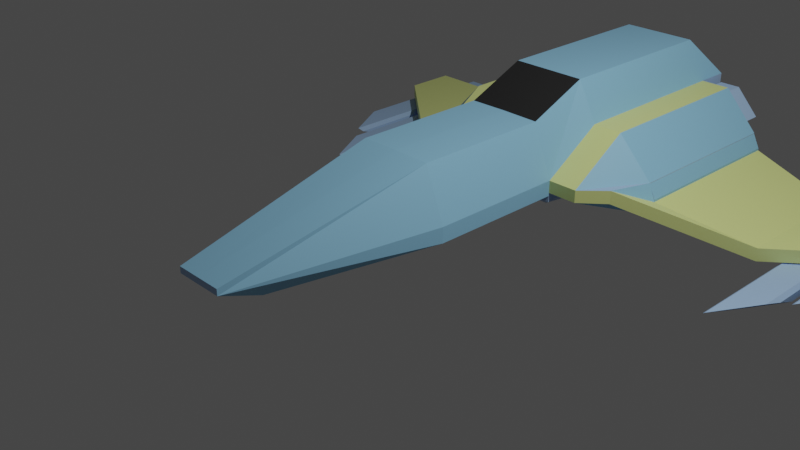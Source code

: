 # Source: statek.blend  (saved by Blender 2.92.15; exported with 4.5.12 LTS)
import bpy
from mathutils import Matrix  # noqa: F401  (used for matrix-valued properties, if any)

bpy.ops.wm.read_factory_settings(use_empty=True)
scene = bpy.context.scene
scene.name = 'Scene'

# ---- collections
col_collection = bpy.data.collections.new('Collection'); scene.collection.children.link(col_collection)

# ---- materials (node trees are filled in below, after node groups)
mat_material = bpy.data.materials.new('Material')
mat_material.alpha_threshold = 0.0
mat_material.use_transparent_shadow = False
mat_material.line_color = (0.0, 0.0, 0.0, 1.0)
mat_material_001 = bpy.data.materials.new('Material.001')
mat_material_001.use_transparent_shadow = False
mat_material_002 = bpy.data.materials.new('Material.002')
mat_material_002.use_transparent_shadow = False
mat_material_003 = bpy.data.materials.new('Material.003')
mat_material_003.use_transparent_shadow = False
mat_material_004 = bpy.data.materials.new('Material.004')
mat_material_004.use_transparent_shadow = False

# ---- material node trees
mat_material.use_nodes = True; mat_material.node_tree.nodes.clear()
_N = mat_material.node_tree.nodes; _L = mat_material.node_tree.links
n0 = _N.new('ShaderNodeOutputMaterial'); n0.name = 'Material Output'; n0.location = (300, 300)
n1 = _N.new('ShaderNodeBsdfPrincipled'); n1.name = 'Principled BSDF'; n1.location = (10, 300)
n1.distribution = 'GGX'
n1.subsurface_method = 'BURLEY'
n1.inputs[0].default_value = (0.3606, 0.5386, 0.8, 1.0)
n1.inputs[2].default_value = 0.4
n1.inputs[3].default_value = 1.45
n1.inputs[27].default_value = (0.0, 0.0, 0.0, 1.0)
n1.inputs[28].default_value = 1.0
_L.new(n1.outputs[0], n0.inputs[0])
n0.is_active_output = True
mat_material_001.use_nodes = True; mat_material_001.node_tree.nodes.clear()
_N = mat_material_001.node_tree.nodes; _L = mat_material_001.node_tree.links
n0 = _N.new('ShaderNodeBsdfPrincipled'); n0.name = 'Principled BSDF'; n0.location = (10, 300)
n0.distribution = 'GGX'
n0.subsurface_method = 'BURLEY'
n0.inputs[0].default_value = (0.1328, 0.1219, 0.1219, 1.0)
n0.inputs[3].default_value = 1.45
n0.inputs[27].default_value = (0.0, 0.0, 0.0, 1.0)
n0.inputs[28].default_value = 1.0
n1 = _N.new('ShaderNodeOutputMaterial'); n1.name = 'Material Output'; n1.location = (300, 300)
_L.new(n0.outputs[0], n1.inputs[0])
n1.is_active_output = True
mat_material_002.use_nodes = True; mat_material_002.node_tree.nodes.clear()
_N = mat_material_002.node_tree.nodes; _L = mat_material_002.node_tree.links
n0 = _N.new('ShaderNodeBsdfPrincipled'); n0.name = 'Principled BSDF'; n0.location = (10, 300)
n0.distribution = 'GGX'
n0.subsurface_method = 'BURLEY'
n0.inputs[0].default_value = (0.7221, 0.8, 0.2794, 1.0)
n0.inputs[3].default_value = 1.45
n0.inputs[27].default_value = (0.0, 0.0, 0.0, 1.0)
n0.inputs[28].default_value = 1.0
n1 = _N.new('ShaderNodeOutputMaterial'); n1.name = 'Material Output'; n1.location = (300, 300)
_L.new(n0.outputs[0], n1.inputs[0])
n1.is_active_output = True
mat_material_003.use_nodes = True; mat_material_003.node_tree.nodes.clear()
_N = mat_material_003.node_tree.nodes; _L = mat_material_003.node_tree.links
n0 = _N.new('ShaderNodeBsdfPrincipled'); n0.name = 'Principled BSDF'; n0.location = (10, 300)
n0.distribution = 'GGX'
n0.subsurface_method = 'BURLEY'
n0.inputs[0].default_value = (0.2675, 0.5642, 0.8, 1.0)
n0.inputs[3].default_value = 1.45
n0.inputs[27].default_value = (0.0, 0.0, 0.0, 1.0)
n0.inputs[28].default_value = 1.0
n1 = _N.new('ShaderNodeOutputMaterial'); n1.name = 'Material Output'; n1.location = (300, 300)
_L.new(n0.outputs[0], n1.inputs[0])
n1.is_active_output = True
mat_material_004.use_nodes = True; mat_material_004.node_tree.nodes.clear()
_N = mat_material_004.node_tree.nodes; _L = mat_material_004.node_tree.links
n0 = _N.new('ShaderNodeBsdfPrincipled'); n0.name = 'Principled BSDF'; n0.location = (10, 300)
n0.distribution = 'GGX'
n0.subsurface_method = 'BURLEY'
n0.inputs[0].default_value = (0.01885, 0.01885, 0.01885, 1.0)
n0.inputs[3].default_value = 1.45
n0.inputs[27].default_value = (0.0, 0.0, 0.0, 1.0)
n0.inputs[28].default_value = 1.0
n1 = _N.new('ShaderNodeOutputMaterial'); n1.name = 'Material Output'; n1.location = (300, 300)
_L.new(n0.outputs[0], n1.inputs[0])
n1.is_active_output = True

# ---- world
world_world = bpy.data.worlds.new('World'); scene.world = world_world
world_world.use_nodes = True; world_world.node_tree.nodes.clear()
_N = world_world.node_tree.nodes; _L = world_world.node_tree.links
n0 = _N.new('ShaderNodeOutputWorld'); n0.name = 'World Output'; n0.location = (300, 300)
n1 = _N.new('ShaderNodeBackground'); n1.name = 'Background'; n1.location = (10, 300)
n1.inputs[0].default_value = (0.05088, 0.05088, 0.05088, 1.0)
_L.new(n1.outputs[0], n0.inputs[0])
n0.is_active_output = True
world_world.color = (0.05088, 0.05088, 0.05088)
world_world.use_sun_shadow = False
world_world.sun_shadow_jitter_overblur = 0.0

# ---- cameras
cam_camera = bpy.data.cameras.new('Camera')
cam_camera.clip_end = 100.0
cam_camera.ortho_scale = 7.314

# ---- lights
light_light = bpy.data.lights.new('Light', 'POINT')
light_light.transmission_factor = 0.0
light_light.energy = 1000.0
light_light.shadow_soft_size = 0.1
light_light.shadow_maximum_resolution = 0.006
light_light.use_absolute_resolution = True

# ---- meshes
me_cube = bpy.data.meshes.new('Cube')
me_cube.from_pydata([(0.0, 2.256, 0.6269), (0.0, -1.931, -0.008365), (1.431, 4.312, 0.1582), (0.2814, -1.931, -0.008365), (1.512, 2.256, -5.696e-05), (0.6758, -0.05514, 0.1695), (0.6758, -0.05514, -0.008365), (0.2814, -2.406, 0.1695), (1.431, 2.256, 0.1582), (0.7487, 4.312, 0.5419), (0.2814, -2.406, 0.2408), (0.4389, -0.05514, 0.7652), (0.4389, 4.312, 1.064), (0.6758, 1.536, -0.008365), (0.6758, 1.536, 0.1695), (0.6758, 1.536, 0.1695), (0.4389, 1.536, 0.7652), (0.6758, 2.242, 0.6148), (0.4389, 2.242, 1.064), (0.6758, 2.256, 0.6148), (0.0, -1.24, -0.008365), (0.0, -2.406, 0.1695), (0.0, 4.312, 0.6269), (0.0, -2.406, 0.2408), (0.0, 4.312, 1.064), (0.0, -0.05514, 0.77), (0.0, 1.536, 0.77), (0.0, 1.536, -0.008365), (0.0, 2.242, 1.064), (0.0, 2.256, 0.6269), (0.6758, 2.256, 0.6148), (0.01072, 1.536, 0.1709), (0.6865, 1.536, 0.1589), (0.6758, 1.536, -0.08138), (0.6758, 1.536, 0.1695), (-0.0007133, 1.536, -0.08138), (-0.0007133, 1.536, 0.1695), (1.018, 2.256, 0.6148), (1.018, 2.242, 0.6148), (1.018, 1.536, 0.1695), (1.018, 4.312, 0.6148), (1.018, 4.312, 0.6148), (1.018, 1.536, 0.1695), (1.018, 2.242, 0.6148), (1.018, 2.256, 0.6148), (1.018, 4.312, 0.6148), (1.018, 2.256, 0.6148), (1.018, 4.312, 0.6148), (1.018, 2.256, 0.6148), (1.018, 4.312, 0.6148), (1.018, 2.256, 0.6148), (1.383, 4.312, 0.1195), (1.431, 2.256, 0.1672), (0.7487, 4.312, 0.2479), (0.6758, 2.256, 0.1759), (1.383, 4.312, 0.02962), (1.431, 2.256, -0.01915), (1.018, 1.536, 0.02817), (0.724, 4.312, 0.03722), (0.6758, 2.256, -0.01044), (0.6758, 1.536, 0.02817), (0.0, 4.312, -0.1516), (0.5538, 4.717, 0.495), (0.0, 2.256, -0.1516), (0.122, 4.717, 0.5027), (0.6758, 4.312, 0.09164), (0.4205, 4.312, -0.1591), (0.4205, 2.256, -0.1591), (0.6758, 2.256, 0.09164), (0.122, 4.717, -0.03181), (0.3715, 4.717, -0.03626), (0.5538, 4.717, 0.1428), (0.6758, 4.312, 0.6148), (0.0, 4.312, 0.6269), (1.512, 4.312, -0.02592), (1.268, 1.804, 0.1648), (2.491, 2.745, -0.3764), (2.491, 2.745, -0.5279), (3.582, 3.676, -0.5279), (1.512, 4.312, -0.1774), (2.491, 4.312, -0.5279), (1.268, 1.804, 0.01332), (1.512, 2.256, -0.1774), (3.582, 4.312, -0.5279), (2.491, 4.312, -0.3764), (3.582, 4.312, -0.3764), (3.582, 3.676, -0.3764), (1.512, 2.256, -0.02592), (0.4205, 4.717, -0.1591), (0.0, 4.717, -0.1516), (0.6758, 4.717, 0.6148), (0.6758, 4.717, 0.09164), (0.0, 4.717, 0.6269), (0.3715, 4.278, -0.03626), (0.122, 4.278, -0.03181), (0.5538, 4.278, 0.495), (0.5538, 4.278, 0.1428), (0.122, 4.278, 0.5027), (0.6758, 4.312, 0.6148), (0.724, 4.312, 0.1271), (0.9863, 4.312, 0.5419), (0.9579, 4.615, 0.4769), (1.263, 4.312, 0.242), (1.113, 4.615, 0.3087), (0.8136, 4.615, 0.4769), (0.8136, 4.615, 0.3121), (0.9863, 4.615, 0.5419), (1.263, 4.615, 0.242), (0.7487, 4.615, 0.5419), (0.7487, 4.615, 0.2479), (0.9579, 4.351, 0.4769), (1.113, 4.351, 0.3087), (0.8136, 4.351, 0.4769), (0.8136, 4.351, 0.3121), (0.6758, 4.312, 0.1759), (1.431, 4.312, 0.1672), (1.431, 4.312, -0.01915), (0.6758, 4.312, -0.01044), (1.383, 4.078, 0.1195), (0.724, 4.078, 0.1271), (1.383, 4.078, 0.02962), (0.724, 4.078, 0.03722), (3.569, 3.662, -0.5448), (3.569, 4.298, -0.5448), (3.569, 3.677, -0.5448), (3.569, 3.677, -0.5448), (3.569, 3.83, -0.5448), (3.522, 3.035, -0.6164), (3.482, 2.849, -0.5761), (3.197, 2.342, -0.5761), (3.203, 2.335, -0.5695), (3.512, 4.652, -0.577), (3.537, 4.652, -0.6019), (3.189, 4.652, -0.6019), (3.214, 4.652, -0.577), (3.012, 2.262, -0.6164), (2.972, 2.075, -0.5761), (2.687, 1.569, -0.5761), (2.693, 1.561, -0.5695), (3.002, 4.652, -0.577), (3.027, 4.652, -0.6019), (2.679, 4.652, -0.6019), (2.704, 4.652, -0.577), (3.203, 2.555, -0.6466), (3.279, 2.905, -0.7223), (3.494, 3.287, -0.7223), (3.522, 3.255, -0.6935), (3.249, 4.652, -0.7213), (3.189, 4.652, -0.6611), (3.537, 4.652, -0.6611), (3.476, 4.652, -0.7213), (2.693, 1.781, -0.6466), (2.769, 2.132, -0.7223), (2.984, 2.513, -0.7223), (3.012, 2.482, -0.6935), (3.027, 4.652, -0.6611), (2.966, 4.652, -0.7213), (2.739, 4.652, -0.7213), (2.679, 4.652, -0.6611), (3.525, 2.836, -0.5448), (3.157, 2.307, -0.5886), (3.569, 3.038, -0.5886), (3.201, 2.26, -0.5448), (3.015, 2.062, -0.5448), (3.059, 2.265, -0.5886), (2.647, 1.534, -0.5886), (2.691, 1.486, -0.5448), (3.569, 3.283, -0.6744), (3.49, 3.369, -0.7535), (3.236, 2.918, -0.7535), (3.157, 2.552, -0.6744), (3.059, 2.51, -0.6744), (2.98, 2.595, -0.7535), (2.726, 2.145, -0.7535), (2.647, 1.779, -0.6744), (3.482, 2.849, -0.5761), (3.522, 3.035, -0.6164), (3.203, 2.335, -0.5695), (3.197, 2.342, -0.5761), (2.972, 2.075, -0.5761), (3.012, 2.262, -0.6164), (2.693, 1.561, -0.5695), (2.687, 1.569, -0.5761), (3.522, 3.255, -0.6935), (3.494, 3.287, -0.7223), (3.279, 2.905, -0.7223), (3.203, 2.555, -0.6466), (3.012, 2.482, -0.6935), (2.984, 2.513, -0.7223), (2.769, 2.132, -0.7223), (2.693, 1.781, -0.6466), (3.482, 3.951, -0.5761), (3.522, 4.138, -0.6164), (3.203, 3.438, -0.5695), (3.197, 3.445, -0.5761), (2.972, 3.178, -0.5761), (3.012, 3.365, -0.6164), (2.693, 2.664, -0.5695), (2.687, 2.671, -0.5761), (3.522, 4.358, -0.6935), (3.494, 4.389, -0.7223), (3.279, 4.008, -0.7223), (3.203, 3.658, -0.6466), (3.012, 3.585, -0.6935), (2.984, 3.616, -0.7223), (2.769, 3.235, -0.7223), (2.693, 2.884, -0.6466), (3.569, 4.652, -0.5886), (3.525, 4.652, -0.5448), (3.201, 4.652, -0.5448), (3.157, 4.652, -0.5886), (3.059, 4.652, -0.5886), (3.015, 4.652, -0.5448), (2.691, 4.652, -0.5448), (2.647, 4.652, -0.5886), (3.49, 4.652, -0.7535), (3.569, 4.652, -0.6744), (3.157, 4.652, -0.6744), (3.236, 4.652, -0.7535), (2.98, 4.652, -0.7535), (3.059, 4.652, -0.6744), (2.647, 4.652, -0.6744), (2.726, 4.652, -0.7535), (3.488, 4.845, -0.6219), (3.492, 4.845, -0.6252), (3.234, 4.845, -0.6252), (3.237, 4.845, -0.6219), (2.978, 4.845, -0.6219), (2.982, 4.845, -0.6252), (2.724, 4.845, -0.6252), (2.727, 4.845, -0.6219), (3.456, 4.845, -0.6731), (3.488, 4.845, -0.6411), (3.237, 4.845, -0.6411), (3.269, 4.845, -0.6731), (2.946, 4.845, -0.6731), (2.978, 4.845, -0.6411), (2.727, 4.845, -0.6411), (2.759, 4.845, -0.6731), (3.537, 4.845, -0.6019), (3.512, 4.845, -0.577), (3.214, 4.845, -0.577), (3.189, 4.845, -0.6019), (3.027, 4.845, -0.6019), (3.002, 4.845, -0.577), (2.704, 4.845, -0.577), (2.679, 4.845, -0.6019), (3.476, 4.845, -0.7213), (3.537, 4.845, -0.6611), (3.189, 4.845, -0.6611), (3.249, 4.845, -0.7213), (2.966, 4.845, -0.7213), (3.027, 4.845, -0.6611), (2.679, 4.845, -0.6611), (2.739, 4.845, -0.7213), (3.488, 4.687, -0.6219), (3.492, 4.687, -0.6252), (3.234, 4.687, -0.6252), (3.237, 4.687, -0.6219), (2.978, 4.687, -0.6219), (2.982, 4.687, -0.6252), (2.724, 4.687, -0.6252), (2.727, 4.687, -0.6219), (3.456, 4.687, -0.6731), (3.488, 4.687, -0.6411), (3.237, 4.687, -0.6411), (3.269, 4.687, -0.6731), (2.946, 4.687, -0.6731), (2.978, 4.687, -0.6411), (2.727, 4.687, -0.6411), (2.759, 4.687, -0.6731), (0.6017, 1.591, -0.1306), (-0.07482, 1.591, -0.1306), (-0.07411, 2.311, -0.3652), (-0.07411, 4.367, -0.3652), (0.3464, 2.311, -0.3727), (0.3464, 4.367, -0.3727), (1.512, 4.312, -5.696e-05)], [(123, 122), (124, 122), (125, 124), (126, 125), (161, 126)], [(20, 6, 3, 1), (6, 5, 7, 3), (18, 28, 26, 16), (13, 14, 5, 6), (27, 13, 6, 20), (2, 277, 4, 8), (70, 69, 94, 93), (116, 79, 277, 2), (7, 5, 11, 10), (17, 98, 12, 18), (21, 7, 10, 23), (5, 15, 16, 11), (5, 14, 15), (12, 24, 28, 18), (15, 17, 18, 16), (16, 26, 25, 11), (11, 25, 23, 10), (98, 22, 24, 12), (3, 7, 21, 1), (0, 19, 30, 29), (29, 30, 32, 31), (14, 13, 33, 34), (34, 33, 35, 36), (17, 15, 39, 38), (19, 98, 40, 37), (38, 39, 42, 43), (37, 40, 41, 44), (44, 41, 45, 46), (46, 45, 47, 48), (48, 47, 49, 50), (50, 49, 115, 52), (43, 42, 52, 50), (98, 19, 54, 114), (54, 15, 17, 19), (15, 54, 59, 60), (53, 102, 107, 109), (52, 115, 116, 56), (56, 116, 117, 59), (56, 57, 60, 59), (114, 54, 59, 117), (99, 58, 121, 119), (52, 42, 57, 56), (42, 15, 60, 57), (98, 19, 68, 65), (0, 22, 61, 63), (19, 0, 63, 67, 68), (63, 35, 272, 273), (65, 68, 67, 66), (98, 65, 91, 90), (65, 66, 88, 91), (61, 22, 92, 89), (66, 61, 89, 88), (22, 98, 90, 92), (98, 22, 73, 72), (92, 90, 12, 24), (98, 12, 90), (81, 77, 82), (87, 74, 84, 76), (75, 87, 76), (82, 77, 80, 79), (77, 78, 83, 80), (76, 84, 85, 86), (79, 80, 84, 74), (78, 77, 76, 86), (82, 79, 74, 87), (81, 82, 87, 75), (80, 83, 85, 84), (77, 81, 75, 76), (83, 78, 86, 85), (69, 70, 88, 89), (71, 62, 90, 91), (64, 69, 89, 92), (62, 64, 92, 90), (70, 71, 91, 88), (97, 95, 96, 93, 94), (64, 62, 95, 97), (62, 71, 96, 95), (71, 70, 93, 96), (69, 64, 97, 94), (9, 100, 40, 98), (53, 9, 98, 114), (102, 53, 114, 115), (100, 102, 115, 40), (104, 105, 113, 112), (100, 9, 108, 106), (102, 100, 106, 107), (9, 53, 109, 108), (101, 103, 107, 106), (104, 101, 106, 108), (105, 104, 108, 109), (103, 105, 109, 107), (112, 113, 111, 110), (103, 101, 110, 111), (105, 103, 111, 113), (101, 104, 112, 110), (99, 51, 115, 114), (51, 55, 116, 115), (55, 58, 117, 116), (58, 99, 114, 117), (118, 119, 121, 120), (55, 51, 118, 120), (58, 55, 120, 121), (51, 99, 119, 118), (147, 148, 249, 250), (158, 141, 246, 253), (160, 210, 217, 170), (165, 214, 221, 174), (163, 212, 213, 166), (207, 161, 167, 216), (159, 208, 209, 162), (143, 144, 185, 186), (172, 173, 222, 219), (211, 164, 171, 220), (208, 159, 161, 207), (162, 209, 210, 160), (164, 211, 212, 163), (214, 165, 166, 213), (168, 169, 218, 215), (216, 167, 168, 215), (170, 217, 218, 169), (172, 219, 220, 171), (222, 173, 174, 221), (138, 151, 190, 181), (128, 127, 161, 159), (130, 129, 162, 160), (136, 135, 164, 163), (138, 137, 166, 165), (129, 128, 159, 162), (137, 136, 163, 166), (146, 145, 168, 167), (144, 143, 170, 169), (154, 153, 172, 171), (152, 151, 174, 173), (127, 146, 167, 161), (143, 130, 160, 170), (145, 144, 169, 168), (135, 154, 171, 164), (151, 138, 165, 174), (153, 152, 173, 172), (185, 184, 200, 201), (175, 178, 194, 191), (127, 128, 175, 176), (152, 153, 188, 189), (153, 154, 187, 188), (129, 130, 177, 178), (151, 152, 189, 190), (135, 136, 179, 180), (146, 127, 176, 183), (137, 138, 181, 182), (130, 143, 186, 177), (128, 129, 178, 175), (144, 145, 184, 185), (136, 137, 182, 179), (154, 135, 180, 187), (145, 146, 183, 184), (196, 195, 198, 197, 206, 205, 204, 203), (192, 191, 194, 193, 202, 201, 200, 199), (179, 182, 198, 195), (187, 180, 196, 203), (184, 183, 199, 200), (181, 190, 206, 197), (186, 185, 201, 202), (176, 175, 191, 192), (189, 188, 204, 205), (188, 187, 203, 204), (178, 177, 193, 194), (190, 189, 205, 206), (180, 179, 195, 196), (183, 176, 192, 199), (182, 181, 197, 198), (177, 186, 202, 193), (132, 131, 208, 207), (134, 133, 210, 209), (140, 139, 212, 211), (142, 141, 214, 213), (131, 134, 209, 208), (139, 142, 213, 212), (150, 149, 216, 215), (148, 147, 218, 217), (156, 155, 220, 219), (158, 157, 222, 221), (147, 150, 215, 218), (133, 148, 217, 210), (149, 132, 207, 216), (157, 156, 219, 222), (141, 158, 221, 214), (155, 140, 211, 220), (228, 227, 259, 260), (238, 237, 269, 270), (131, 132, 239, 240), (140, 155, 252, 243), (155, 156, 251, 252), (133, 134, 241, 242), (157, 158, 253, 254), (139, 140, 243, 244), (150, 147, 250, 247), (141, 142, 245, 246), (148, 133, 242, 249), (134, 131, 240, 241), (132, 149, 248, 239), (142, 139, 244, 245), (156, 157, 254, 251), (149, 150, 247, 248), (223, 224, 240, 239), (225, 226, 242, 241), (227, 228, 244, 243), (229, 230, 246, 245), (224, 225, 241, 240), (228, 229, 245, 244), (231, 232, 248, 247), (233, 234, 250, 249), (235, 236, 252, 251), (237, 238, 254, 253), (234, 231, 247, 250), (226, 233, 249, 242), (232, 223, 239, 248), (238, 235, 251, 254), (230, 237, 253, 246), (236, 227, 243, 252), (258, 257, 256, 255, 264, 263, 266, 265), (262, 261, 260, 259, 268, 267, 270, 269), (231, 234, 266, 263), (230, 229, 261, 262), (233, 226, 258, 265), (225, 224, 256, 257), (223, 232, 264, 255), (229, 228, 260, 261), (235, 238, 270, 267), (232, 231, 263, 264), (237, 230, 262, 269), (234, 233, 265, 266), (224, 223, 255, 256), (227, 236, 268, 259), (236, 235, 267, 268), (226, 225, 257, 258), (35, 33, 271, 272), (59, 67, 33, 60), (59, 67, 68), (274, 276, 275, 273), (272, 271, 275, 273), (63, 61, 274, 273), (61, 66, 276, 274), (33, 67, 275, 271), (66, 67, 275, 276), (79, 82, 4, 277), (82, 56, 8, 4), (56, 116, 2, 8), (87, 42, 75, 52), (81, 75, 42, 57), (79, 116, 56, 82), (57, 82, 56, 81), (82, 57, 56), (17, 38, 37, 19), (52, 75, 42)])
me_cube.polygons.foreach_set('material_index', [0, 3, 4, 3, 0, 3, 0, 0, 3, 3, 0, 3, 0, 3, 3, 3, 3, 0, 0, 0, 0, 0, 0, 2, 2, 0, 0, 0, 0, 0, 3, 3, 0, 0, 0, 0, 0, 0, 0, 0, 0, 3, 2, 4, 0, 0, 0, 0, 0, 0, 0, 0, 0, 0, 0, 3, 3, 2, 2, 3, 0, 2, 2, 2, 0, 0, 2, 2, 2, 4, 4, 4, 4, 4, 0, 0, 0, 0, 0, 0, 0, 0, 0, 0, 0, 0, 0, 4, 4, 4, 4, 0, 0, 0, 0, 0, 0, 0, 0, 0, 0, 0, 0, 0, 0, 0, 0, 0, 0, 0, 0, 0, 0, 0, 0, 0, 0, 0, 0, 0, 0, 0, 0, 0, 0, 0, 0, 0, 0, 0, 0, 0, 0, 0, 0, 0, 0, 0, 0, 0, 0, 0, 0, 0, 0, 0, 0, 0, 0, 0, 0, 0, 0, 0, 0, 0, 0, 0, 0, 0, 0, 0, 0, 0, 0, 0, 0, 0, 0, 0, 0, 0, 0, 0, 0, 0, 0, 0, 0, 0, 0, 0, 0, 0, 0, 0, 0, 0, 0, 0, 0, 0, 0, 0, 0, 0, 0, 0, 0, 0, 0, 0, 0, 0, 0, 0, 0, 0, 0, 0, 0, 0, 0, 0, 0, 0, 0, 0, 0, 0, 0, 0, 0, 0, 0, 0, 0, 0, 0, 0, 0, 0, 0, 0, 0, 0, 0, 0, 0, 0, 0, 0, 0, 0, 3, 0, 0, 3, 2, 0, 3, 0, 2, 0])
_uv = me_cube.uv_layers.new(name='UVMap')
_uv.uv.foreach_set('vector', [0.25, 0.7059, 0.375, 0.7059, 0.375, 0.75, 0.25, 0.75, 0.375, 0.7059, 0.625, 0.7059, 0.625, 0.75, 0.375, 0.75, 0.625, 0.5767, 0.75, 0.5767, 0.75, 0.603, 0.625, 0.603, 0.375, 0.603, 0.625, 0.603, 0.625, 0.7059, 0.375, 0.7059, 0.25, 0.603, 0.375, 0.603, 0.375, 0.7059, 0.25, 0.7059, 0.625, 0.5, 0.625, 0.5, 0.625, 0.5, 0.625, 0.5, 0.625, 0.4437, 0.625, 0.3976, 0.625, 0.3976, 0.625, 0.4437, 0.0, 0.0, 0.0, 0.0, 0.0, 0.0, 0.0, 0.0, 0.625, 0.75, 0.625, 0.7059, 0.625, 0.7059, 0.625, 0.75, 0.625, 0.5767, 0.625, 0.5, 0.625, 0.5, 0.625, 0.5767, 0.625, 0.875, 0.625, 0.75, 0.625, 0.75, 0.625, 0.875, 0.625, 0.7059, 0.625, 0.603, 0.625, 0.603, 0.625, 0.7059, 0.625, 0.7059, 0.625, 0.603, 0.625, 0.603, 0.625, 0.5, 0.75, 0.5, 0.75, 0.5767, 0.625, 0.5767, 0.625, 0.603, 0.625, 0.5767, 0.625, 0.5767, 0.625, 0.603, 0.625, 0.603, 0.75, 0.603, 0.75, 0.7059, 0.625, 0.7059, 0.625, 0.7059, 0.75, 0.7059, 0.75, 0.75, 0.625, 0.75, 0.625, 0.5, 0.625, 0.375, 0.625, 0.375, 0.625, 0.5, 0.375, 0.75, 0.625, 0.75, 0.625, 0.875, 0.375, 0.875, 0.625, 0.375, 0.625, 0.5, 0.625, 0.5, 0.625, 0.375, 0.625, 0.375, 0.625, 0.5, 0.625, 0.5, 0.625, 0.375, 0.625, 0.603, 0.375, 0.603, 0.375, 0.603, 0.625, 0.603, 0.625, 0.603, 0.375, 0.603, 0.375, 0.603, 0.625, 0.603, 0.625, 0.5767, 0.625, 0.603, 0.625, 0.603, 0.625, 0.5767, 0.625, 0.5, 0.625, 0.5, 0.625, 0.5, 0.625, 0.5, 0.625, 0.5767, 0.625, 0.603, 0.625, 0.603, 0.625, 0.5767, 0.625, 0.5, 0.625, 0.5, 0.625, 0.5, 0.625, 0.5, 0.625, 0.5, 0.625, 0.5, 0.625, 0.5, 0.625, 0.5, 0.625, 0.5, 0.625, 0.5, 0.625, 0.5, 0.625, 0.5, 0.625, 0.5, 0.625, 0.5, 0.625, 0.5, 0.625, 0.5, 0.625, 0.5, 0.625, 0.5, 0.625, 0.5, 0.625, 0.5, 0.625, 0.5767, 0.625, 0.603, 0.625, 0.5, 0.625, 0.5, 0.625, 0.5, 0.625, 0.5, 0.625, 0.5, 0.625, 0.5, 0.625, 0.5, 0.625, 0.603, 0.625, 0.5767, 0.625, 0.5, 0.625, 0.603, 0.625, 0.5, 0.625, 0.5, 0.625, 0.603, 0.625, 0.5, 0.625, 0.5, 0.625, 0.5, 0.625, 0.5, 0.625, 0.5, 0.625, 0.5, 0.625, 0.5, 0.625, 0.5, 0.625, 0.5, 0.625, 0.5, 0.625, 0.5, 0.625, 0.5, 0.625, 0.5, 0.625, 0.603, 0.625, 0.603, 0.625, 0.5, 0.625, 0.5, 0.625, 0.5, 0.625, 0.5, 0.625, 0.5, 0.625, 0.5, 0.625, 0.5, 0.625, 0.5, 0.625, 0.5, 0.625, 0.5, 0.625, 0.603, 0.625, 0.603, 0.625, 0.5, 0.0, 0.0, 0.0, 0.0, 0.0, 0.0, 0.0, 0.0, 0.625, 0.5, 0.625, 0.5, 0.625, 0.5, 0.625, 0.5, 0.0, 0.0, 0.0, 0.0, 0.0, 0.0, 0.0, 0.0, 0.625, 0.5, 0.625, 0.375, 0.625, 0.375, 0.625, 0.4528, 0.625, 0.5, 0.0, 0.0, 0.0, 0.0, 0.0, 0.0, 0.0, 0.0, 0.625, 0.5, 0.625, 0.5, 0.625, 0.4528, 0.625, 0.4528, 0.625, 0.5, 0.625, 0.5, 0.625, 0.5, 0.625, 0.5, 0.625, 0.5, 0.625, 0.4528, 0.625, 0.4528, 0.625, 0.5, 0.0, 0.0, 0.0, 0.0, 0.0, 0.0, 0.0, 0.0, 0.625, 0.4528, 0.625, 0.375, 0.625, 0.375, 0.625, 0.4528, 0.625, 0.375, 0.625, 0.5, 0.625, 0.5, 0.625, 0.375, 0.625, 0.5, 0.625, 0.375, 0.625, 0.375, 0.625, 0.5, 0.625, 0.375, 0.625, 0.5, 0.625, 0.5, 0.75, 0.5, 0.625, 0.5, 0.625, 0.5, 0.625, 0.5, 0.625, 0.603, 0.625, 0.5, 0.625, 0.5, 0.625, 0.5, 0.625, 0.5, 0.625, 0.5, 0.625, 0.5, 0.625, 0.603, 0.625, 0.5, 0.625, 0.5, 0.625, 0.5, 0.625, 0.5, 0.625, 0.5, 0.625, 0.5, 0.625, 0.5, 0.625, 0.5, 0.625, 0.5, 0.625, 0.5, 0.625, 0.5, 0.625, 0.5, 0.625, 0.5, 0.625, 0.5, 0.625, 0.5, 0.625, 0.5, 0.625, 0.5, 0.625, 0.5, 0.625, 0.5, 0.625, 0.5, 0.625, 0.5, 0.625, 0.5, 0.625, 0.5, 0.625, 0.5, 0.625, 0.5, 0.625, 0.5, 0.625, 0.603, 0.625, 0.5, 0.625, 0.5, 0.625, 0.603, 0.625, 0.5, 0.625, 0.5, 0.625, 0.5, 0.625, 0.5, 0.625, 0.5, 0.625, 0.603, 0.625, 0.603, 0.625, 0.5, 0.625, 0.5, 0.625, 0.5, 0.625, 0.5, 0.625, 0.5, 0.625, 0.3976, 0.625, 0.4437, 0.625, 0.4528, 0.625, 0.375, 0.625, 0.4774, 0.625, 0.4774, 0.625, 0.5, 0.625, 0.5, 0.625, 0.3976, 0.625, 0.3976, 0.625, 0.375, 0.625, 0.375, 0.625, 0.4774, 0.625, 0.3976, 0.625, 0.375, 0.625, 0.5, 0.625, 0.4437, 0.625, 0.4774, 0.625, 0.5, 0.625, 0.4528, 0.625, 0.3976, 0.625, 0.4774, 0.625, 0.4774, 0.625, 0.4437, 0.625, 0.3976, 0.625, 0.3976, 0.625, 0.4774, 0.625, 0.4774, 0.625, 0.3976, 0.625, 0.4774, 0.625, 0.4774, 0.625, 0.4774, 0.625, 0.4774, 0.625, 0.4774, 0.625, 0.4437, 0.625, 0.4437, 0.625, 0.4774, 0.625, 0.3976, 0.625, 0.3976, 0.625, 0.3976, 0.625, 0.3976, 0.625, 0.5, 0.625, 0.5, 0.625, 0.5, 0.625, 0.5, 0.625, 0.5, 0.625, 0.5, 0.625, 0.5, 0.625, 0.5, 0.625, 0.5, 0.625, 0.5, 0.625, 0.5, 0.625, 0.5, 0.625, 0.5, 0.625, 0.5, 0.625, 0.5, 0.625, 0.5, 0.625, 0.5, 0.625, 0.5, 0.625, 0.5, 0.625, 0.5, 0.625, 0.5, 0.625, 0.5, 0.625, 0.5, 0.625, 0.5, 0.625, 0.5, 0.625, 0.5, 0.625, 0.5, 0.625, 0.5, 0.625, 0.5, 0.625, 0.5, 0.625, 0.5, 0.625, 0.5, 0.625, 0.5, 0.625, 0.5, 0.625, 0.5, 0.625, 0.5, 0.625, 0.5, 0.625, 0.5, 0.625, 0.5, 0.625, 0.5, 0.625, 0.5, 0.625, 0.5, 0.625, 0.5, 0.625, 0.5, 0.625, 0.5, 0.625, 0.5, 0.625, 0.5, 0.625, 0.5, 0.625, 0.5, 0.625, 0.5, 0.625, 0.5, 0.625, 0.5, 0.625, 0.5, 0.625, 0.5, 0.625, 0.5, 0.625, 0.5, 0.625, 0.5, 0.625, 0.5, 0.625, 0.5, 0.625, 0.5, 0.625, 0.5, 0.625, 0.5, 0.625, 0.5, 0.625, 0.5, 0.625, 0.5, 0.625, 0.5, 0.625, 0.5, 0.625, 0.5, 0.625, 0.5, 0.625, 0.5, 0.625, 0.5, 0.625, 0.5, 0.625, 0.5, 0.625, 0.5, 0.625, 0.5, 0.625, 0.5, 0.625, 0.5, 0.625, 0.5, 0.625, 0.5, 0.625, 0.5, 0.625, 0.5, 0.625, 0.5, 0.625, 0.5, 0.625, 0.5, 0.625, 0.5, 0.625, 0.5, 0.625, 0.5, 0.625, 0.5, 0.625, 0.5, 0.625, 0.5, 0.625, 0.5, 0.625, 0.5, 0.625, 0.5, 0.625, 0.5, 0.625, 0.5, 0.625, 0.5, 0.0, 0.0, 0.0, 0.0, 0.0, 0.0, 0.0, 0.0, 0.0, 0.0, 0.0, 0.0, 0.0, 0.0, 0.0, 0.0, 0.0, 0.0, 0.0, 0.0, 0.0, 0.0, 0.0, 0.0, 0.0, 0.0, 0.0, 0.0, 0.0, 0.0, 0.0, 0.0, 0.0, 0.0, 0.0, 0.0, 0.0, 0.0, 0.0, 0.0, 0.0, 0.0, 0.0, 0.0, 0.0, 0.0, 0.0, 0.0, 0.0, 0.0, 0.0, 0.0, 0.0, 0.0, 0.0, 0.0, 0.0, 0.0, 0.0, 0.0, 0.0, 0.0, 0.0, 0.0, 0.0, 0.0, 0.0, 0.0, 0.0, 0.0, 0.0, 0.0, 0.0, 0.0, 0.0, 0.0, 0.0, 0.0, 0.0, 0.0, 0.0, 0.0, 0.0, 0.0, 0.0, 0.0, 0.0, 0.0, 0.0, 0.0, 0.0, 0.0, 0.0, 0.0, 0.0, 0.0, 0.0, 0.0, 0.0, 0.0, 0.0, 0.0, 0.0, 0.0, 0.0, 0.0, 0.0, 0.0, 0.0, 0.0, 0.0, 0.0, 0.0, 0.0, 0.0, 0.0, 0.0, 0.0, 0.0, 0.0, 0.0, 0.0, 0.0, 0.0, 0.0, 0.0, 0.0, 0.0, 0.0, 0.0, 0.0, 0.0, 0.0, 0.0, 0.0, 0.0, 0.0, 0.0, 0.0, 0.0, 0.0, 0.0, 0.0, 0.0, 0.0, 0.0, 0.0, 0.0, 0.0, 0.0, 0.0, 0.0, 0.0, 0.0, 0.0, 0.0, 0.0, 0.0, 0.0, 0.0, 0.0, 0.0, 0.0, 0.0, 0.0, 0.0, 0.0, 0.0, 0.0, 0.0, 0.0, 0.0, 0.0, 0.0, 0.0, 0.0, 0.0, 0.0, 0.0, 0.0, 0.0, 0.0, 0.0, 0.0, 0.0, 0.0, 0.0, 0.0, 0.0, 0.0, 0.0, 0.0, 0.0, 0.0, 0.0, 0.0, 0.0, 0.0, 0.0, 0.0, 0.0, 0.0, 0.0, 0.0, 0.0, 0.0, 0.0, 0.0, 0.0, 0.0, 0.0, 0.0, 0.0, 0.0, 0.0, 0.0, 0.0, 0.0, 0.0, 0.0, 0.0, 0.0, 0.0, 0.0, 0.0, 0.0, 0.0, 0.0, 0.0, 0.0, 0.0, 0.0, 0.0, 0.0, 0.0, 0.0, 0.0, 0.0, 0.0, 0.0, 0.0, 0.0, 0.0, 0.0, 0.0, 0.0, 0.0, 0.0, 0.0, 0.0, 0.0, 0.0, 0.0, 0.0, 0.0, 0.0, 0.0, 0.0, 0.0, 0.0, 0.0, 0.0, 0.0, 0.0, 0.0, 0.0, 0.0, 0.0, 0.0, 0.0, 0.0, 0.0, 0.0, 0.0, 0.0, 0.0, 0.0, 0.0, 0.0, 0.0, 0.0, 0.0, 0.0, 0.0, 0.0, 0.0, 0.0, 0.0, 0.0, 0.0, 0.0, 0.0, 0.0, 0.0, 0.0, 0.0, 0.0, 0.0, 0.0, 0.0, 0.0, 0.0, 0.0, 0.0, 0.0, 0.0, 0.0, 0.0, 0.0, 0.0, 0.0, 0.0, 0.0, 0.0, 0.0, 0.0, 0.0, 0.0, 0.0, 0.0, 0.0, 0.0, 0.0, 0.0, 0.0, 0.0, 0.0, 0.0, 0.0, 0.0, 0.0, 0.0, 0.0, 0.0, 0.0, 0.0, 0.0, 0.0, 0.0, 0.0, 0.0, 0.0, 0.0, 0.0, 0.0, 0.0, 0.0, 0.0, 0.0, 0.0, 0.0, 0.0, 0.0, 0.0, 0.0, 0.0, 0.0, 0.0, 0.0, 0.0, 0.0, 0.0, 0.0, 0.0, 0.0, 0.0, 0.0, 0.0, 0.0, 0.0, 0.0, 0.0, 0.0, 0.0, 0.0, 0.0, 0.0, 0.0, 0.0, 0.0, 0.0, 0.0, 0.0, 0.0, 0.0, 0.0, 0.0, 0.0, 0.0, 0.0, 0.0, 0.0, 0.0, 0.0, 0.0, 0.0, 0.0, 0.0, 0.0, 0.0, 0.0, 0.0, 0.0, 0.0, 0.0, 0.0, 0.0, 0.0, 0.0, 0.0, 0.0, 0.0, 0.0, 0.0, 0.0, 0.0, 0.0, 0.0, 0.0, 0.0, 0.0, 0.0, 0.0, 0.0, 0.0, 0.0, 0.0, 0.0, 0.0, 0.0, 0.0, 0.0, 0.0, 0.0, 0.0, 0.0, 0.0, 0.0, 0.0, 0.0, 0.0, 0.0, 0.0, 0.0, 0.0, 0.0, 0.0, 0.0, 0.0, 0.0, 0.0, 0.0, 0.0, 0.0, 0.0, 0.0, 0.0, 0.0, 0.0, 0.0, 0.0, 0.0, 0.0, 0.0, 0.0, 0.0, 0.0, 0.0, 0.0, 0.0, 0.0, 0.0, 0.0, 0.0, 0.0, 0.0, 0.0, 0.0, 0.0, 0.0, 0.0, 0.0, 0.0, 0.0, 0.0, 0.0, 0.0, 0.0, 0.0, 0.0, 0.0, 0.0, 0.0, 0.0, 0.0, 0.0, 0.0, 0.0, 0.0, 0.0, 0.0, 0.0, 0.0, 0.0, 0.0, 0.0, 0.0, 0.0, 0.0, 0.0, 0.0, 0.0, 0.0, 0.0, 0.0, 0.0, 0.0, 0.0, 0.0, 0.0, 0.0, 0.0, 0.0, 0.0, 0.0, 0.0, 0.0, 0.0, 0.0, 0.0, 0.0, 0.0, 0.0, 0.0, 0.0, 0.0, 0.0, 0.0, 0.0, 0.0, 0.0, 0.0, 0.0, 0.0, 0.0, 0.0, 0.0, 0.0, 0.0, 0.0, 0.0, 0.0, 0.0, 0.0, 0.0, 0.0, 0.0, 0.0, 0.0, 0.0, 0.0, 0.0, 0.0, 0.0, 0.0, 0.0, 0.0, 0.0, 0.0, 0.0, 0.0, 0.0, 0.0, 0.0, 0.0, 0.0, 0.0, 0.0, 0.0, 0.0, 0.0, 0.0, 0.0, 0.0, 0.0, 0.0, 0.0, 0.0, 0.0, 0.0, 0.0, 0.0, 0.0, 0.0, 0.0, 0.0, 0.0, 0.0, 0.0, 0.0, 0.0, 0.0, 0.0, 0.0, 0.0, 0.0, 0.0, 0.0, 0.0, 0.0, 0.0, 0.0, 0.0, 0.0, 0.0, 0.0, 0.0, 0.0, 0.0, 0.0, 0.0, 0.0, 0.0, 0.0, 0.0, 0.0, 0.0, 0.0, 0.0, 0.0, 0.0, 0.0, 0.0, 0.0, 0.0, 0.0, 0.0, 0.0, 0.0, 0.0, 0.0, 0.0, 0.0, 0.0, 0.0, 0.0, 0.0, 0.0, 0.0, 0.0, 0.0, 0.0, 0.0, 0.0, 0.0, 0.0, 0.0, 0.0, 0.0, 0.0, 0.0, 0.0, 0.0, 0.0, 0.0, 0.0, 0.0, 0.0, 0.0, 0.0, 0.0, 0.0, 0.0, 0.0, 0.0, 0.0, 0.0, 0.0, 0.0, 0.0, 0.0, 0.0, 0.0, 0.0, 0.0, 0.0, 0.0, 0.0, 0.0, 0.0, 0.0, 0.0, 0.0, 0.0, 0.0, 0.0, 0.0, 0.0, 0.0, 0.0, 0.0, 0.0, 0.0, 0.0, 0.0, 0.0, 0.0, 0.0, 0.0, 0.0, 0.0, 0.0, 0.0, 0.0, 0.0, 0.0, 0.0, 0.0, 0.0, 0.0, 0.0, 0.0, 0.0, 0.0, 0.0, 0.0, 0.0, 0.0, 0.0, 0.0, 0.0, 0.0, 0.0, 0.0, 0.0, 0.0, 0.0, 0.0, 0.0, 0.0, 0.0, 0.0, 0.0, 0.0, 0.0, 0.0, 0.0, 0.0, 0.0, 0.0, 0.0, 0.0, 0.0, 0.0, 0.0, 0.0, 0.0, 0.0, 0.0, 0.0, 0.0, 0.0, 0.0, 0.0, 0.0, 0.0, 0.0, 0.0, 0.0, 0.0, 0.0, 0.0, 0.0, 0.0, 0.0, 0.0, 0.0, 0.0, 0.0, 0.0, 0.0, 0.0, 0.0, 0.0, 0.0, 0.0, 0.0, 0.0, 0.0, 0.0, 0.0, 0.0, 0.0, 0.0, 0.0, 0.0, 0.0, 0.0, 0.0, 0.0, 0.0, 0.0, 0.0, 0.0, 0.0, 0.0, 0.0, 0.0, 0.0, 0.0, 0.0, 0.0, 0.0, 0.0, 0.0, 0.0, 0.0, 0.0, 0.0, 0.0, 0.0, 0.0, 0.0, 0.0, 0.0, 0.0, 0.0, 0.0, 0.0, 0.0, 0.0, 0.0, 0.0, 0.0, 0.0, 0.0, 0.0, 0.0, 0.0, 0.0, 0.0, 0.0, 0.0, 0.0, 0.0, 0.0, 0.0, 0.0, 0.0, 0.0, 0.0, 0.0, 0.0, 0.0, 0.0, 0.0, 0.0, 0.0, 0.0, 0.0, 0.0, 0.0, 0.0, 0.0, 0.0, 0.0, 0.0, 0.0, 0.0, 0.0, 0.0, 0.0, 0.0, 0.0, 0.0, 0.0, 0.0, 0.0, 0.0, 0.0, 0.0, 0.0, 0.0, 0.0, 0.0, 0.0, 0.0, 0.0, 0.0, 0.0, 0.0, 0.0, 0.0, 0.0, 0.0, 0.0, 0.0, 0.0, 0.0, 0.0, 0.0, 0.0, 0.0, 0.0, 0.0, 0.0, 0.0, 0.0, 0.0, 0.0, 0.0, 0.0, 0.0, 0.0, 0.0, 0.0, 0.0, 0.0, 0.0, 0.0, 0.0, 0.0, 0.0, 0.0, 0.0, 0.0, 0.0, 0.0, 0.0, 0.0, 0.0, 0.0, 0.0, 0.0, 0.0, 0.0, 0.0, 0.0, 0.0, 0.0, 0.0, 0.0, 0.0, 0.0, 0.0, 0.0, 0.0, 0.0, 0.0, 0.0, 0.0, 0.0, 0.0, 0.0, 0.0, 0.0, 0.0, 0.0, 0.0, 0.0, 0.0, 0.0, 0.0, 0.0, 0.0, 0.0, 0.0, 0.0, 0.0, 0.0, 0.0, 0.0, 0.0, 0.0, 0.0, 0.0, 0.0, 0.0, 0.0, 0.0, 0.0, 0.0, 0.0, 0.0, 0.0, 0.0, 0.0, 0.0, 0.0, 0.0, 0.0, 0.0, 0.0, 0.0, 0.0, 0.0, 0.0, 0.0, 0.0, 0.0, 0.0, 0.0, 0.0, 0.0, 0.0, 0.0, 0.0, 0.0, 0.0, 0.0, 0.0, 0.0, 0.0, 0.0, 0.0, 0.0, 0.0, 0.0, 0.0, 0.0, 0.0, 0.0, 0.0, 0.0, 0.0, 0.0, 0.0, 0.0, 0.0, 0.0, 0.0, 0.0, 0.0, 0.0, 0.0, 0.0, 0.0, 0.0, 0.0, 0.0, 0.0, 0.0, 0.0, 0.0, 0.0, 0.0, 0.0, 0.0, 0.0, 0.0, 0.0, 0.0, 0.0, 0.0, 0.0, 0.0, 0.0, 0.0, 0.0, 0.0, 0.0, 0.0, 0.0, 0.0, 0.0, 0.0, 0.0, 0.0, 0.0, 0.0, 0.0, 0.0, 0.0, 0.0, 0.0, 0.0, 0.0, 0.0, 0.0, 0.0, 0.0, 0.0, 0.0, 0.0, 0.0, 0.0, 0.0, 0.0, 0.375, 0.603, 0.375, 0.603, 0.375, 0.603, 0.375, 0.603, 0.625, 0.5, 0.625, 0.4528, 0.375, 0.603, 0.625, 0.603, 0.625, 0.5, 0.625, 0.4528, 0.625, 0.5, 0.625, 0.375, 0.625, 0.4528, 0.625, 0.4528, 0.625, 0.375, 0.375, 0.603, 0.375, 0.603, 0.625, 0.4528, 0.625, 0.375, 0.0, 0.0, 0.0, 0.0, 0.0, 0.0, 0.0, 0.0, 0.625, 0.375, 0.625, 0.4528, 0.625, 0.4528, 0.625, 0.375, 0.375, 0.603, 0.625, 0.4528, 0.625, 0.4528, 0.375, 0.603, 0.625, 0.4528, 0.625, 0.4528, 0.625, 0.4528, 0.625, 0.4528, 0.625, 0.5, 0.625, 0.5, 0.625, 0.5, 0.625, 0.5, 0.0, 0.0, 0.0, 0.0, 0.0, 0.0, 0.0, 0.0, 0.625, 0.5, 0.625, 0.5, 0.625, 0.5, 0.625, 0.5, 0.0, 0.0, 0.0, 0.0, 0.0, 0.0, 0.0, 0.0, 0.625, 0.603, 0.625, 0.603, 0.0, 0.0, 0.625, 0.603, 0.0, 0.0, 0.0, 0.0, 0.625, 0.5, 0.0, 0.0, 0.625, 0.603, 0.0, 0.0, 0.0, 0.0, 0.625, 0.603, 0.0, 0.0, 0.625, 0.603, 0.625, 0.5, 0.625, 0.5767, 0.625, 0.5767, 0.625, 0.5, 0.625, 0.5, 0.0, 0.0, 0.0, 0.0, 0.0, 0.0])
me_cube.materials.append(mat_material)
me_cube.materials.append(mat_material_001)
me_cube.materials.append(mat_material_002)
me_cube.materials.append(mat_material_003)
me_cube.materials.append(mat_material_004)
me_cube.use_remesh_preserve_volume = False
me_cube.use_remesh_preserve_attributes = False
me_cube.use_mirror_vertex_groups = False
me_cube.update()

# ---- objects
ob_cube = bpy.data.objects.new('Cube', me_cube)
ob_light = bpy.data.objects.new('Light', light_light)
ob_camera = bpy.data.objects.new('Camera', cam_camera)

# ---- transforms, parenting, visibility, modifiers, constraints
ob_cube.location = (0.0, 0.0, 0.0)
ob_cube.lock_rotations_4d = False
ob_cube.empty_display_type = 'ARROWS'
ob_cube.lineart.crease_threshold = 0.0
_m = ob_cube.modifiers.new('Mirror', 'MIRROR')
ob_light.location = (4.076, 1.005, 5.904)
ob_light.rotation_euler = (0.6503, 0.05522, 1.866)
ob_light.lock_rotations_4d = False
ob_light.empty_display_type = 'ARROWS'
ob_light.color = (0.0, 0.0, 0.0, 0.0)
ob_light.lineart.crease_threshold = 0.0
ob_camera.location = (7.359, -6.926, 4.958)
ob_camera.rotation_euler = (1.109, 0.0, 0.8149)
ob_camera.lock_rotations_4d = False
ob_camera.empty_display_type = 'ARROWS'
ob_camera.color = (0.0, 0.0, 0.0, 0.0)
ob_camera.display_type = 'WIRE'
ob_camera.lineart.crease_threshold = 0.0

# ---- collection membership
col_collection.objects.link(ob_cube)
col_collection.objects.link(ob_light)
col_collection.objects.link(ob_camera)

# ---- scene / render settings (as saved in the file)
scene.camera = ob_camera
scene.frame_start = 1; scene.frame_end = 250; scene.frame_set(0)
scene.render.engine = 'BLENDER_EEVEE_NEXT'
scene.cycles.use_denoising = False
scene.cycles.samples = 128
scene.cycles.sampling_pattern = 'TABULATED_SOBOL'
scene.cycles.use_adaptive_sampling = False
scene.cycles.use_light_tree = False
scene.view_settings.view_transform = 'Filmic'
bpy.context.view_layer.update()
